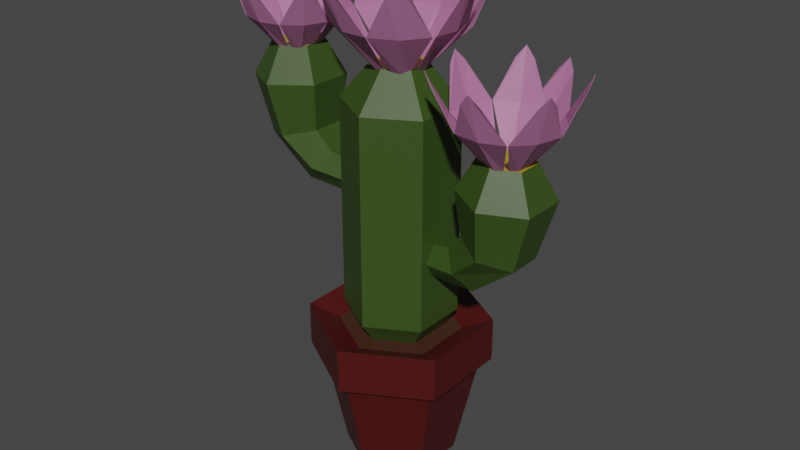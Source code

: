 # Source: FlowerPot5.blend  (saved by Blender 2.93.21; exported with 4.5.12 LTS)
import bpy
from mathutils import Matrix  # noqa: F401  (used for matrix-valued properties, if any)

bpy.ops.wm.read_factory_settings(use_empty=True)
scene = bpy.context.scene
scene.name = 'Scene'

# ---- collections
col_collection = bpy.data.collections.new('Collection'); scene.collection.children.link(col_collection)

# ---- materials (node trees are filled in below, after node groups)
mat_groundflowerpot5_001 = bpy.data.materials.new('GroundFlowerPot5.001')
mat_groundflowerpot5_001.use_transparent_shadow = False
mat_vaseflowerpot5_001 = bpy.data.materials.new('VaseFlowerPot5.001')
mat_vaseflowerpot5_001.use_transparent_shadow = False
mat_cactusflowerpot5_001 = bpy.data.materials.new('CactusFlowerPot5.001')
mat_cactusflowerpot5_001.use_transparent_shadow = False
mat_goldflowerpot5_001 = bpy.data.materials.new('GoldFlowerPot5.001')
mat_goldflowerpot5_001.use_transparent_shadow = False
mat_flowerflowerpot5_001 = bpy.data.materials.new('FlowerFlowerPot5.001')
mat_flowerflowerpot5_001.use_transparent_shadow = False

# ---- material node trees
mat_groundflowerpot5_001.use_nodes = True; mat_groundflowerpot5_001.node_tree.nodes.clear()
_N = mat_groundflowerpot5_001.node_tree.nodes; _L = mat_groundflowerpot5_001.node_tree.links
n0 = _N.new('ShaderNodeBsdfPrincipled'); n0.name = 'Principled BSDF'; n0.location = (10, 300)
n0.distribution = 'GGX'
n0.subsurface_method = 'BURLEY'
n0.inputs[0].default_value = (0.05613, 0.02122, 0.01033, 1.0)
n0.inputs[3].default_value = 1.45
n0.inputs[27].default_value = (0.0, 0.0, 0.0, 1.0)
n0.inputs[28].default_value = 1.0
n1 = _N.new('ShaderNodeOutputMaterial'); n1.name = 'Material Output'; n1.location = (300, 300)
_L.new(n0.outputs[0], n1.inputs[0])
n1.is_active_output = True
mat_vaseflowerpot5_001.use_nodes = True; mat_vaseflowerpot5_001.node_tree.nodes.clear()
_N = mat_vaseflowerpot5_001.node_tree.nodes; _L = mat_vaseflowerpot5_001.node_tree.links
n0 = _N.new('ShaderNodeBsdfPrincipled'); n0.name = 'Principled BSDF'; n0.location = (10, 300)
n0.distribution = 'GGX'
n0.subsurface_method = 'BURLEY'
n0.inputs[0].default_value = (0.07086, 0.004705, 0.004365, 1.0)
n0.inputs[3].default_value = 1.45
n0.inputs[27].default_value = (0.0, 0.0, 0.0, 1.0)
n0.inputs[28].default_value = 1.0
n1 = _N.new('ShaderNodeOutputMaterial'); n1.name = 'Material Output'; n1.location = (300, 300)
_L.new(n0.outputs[0], n1.inputs[0])
n1.is_active_output = True
mat_cactusflowerpot5_001.use_nodes = True; mat_cactusflowerpot5_001.node_tree.nodes.clear()
_N = mat_cactusflowerpot5_001.node_tree.nodes; _L = mat_cactusflowerpot5_001.node_tree.links
n0 = _N.new('ShaderNodeBsdfPrincipled'); n0.name = 'Principled BSDF'; n0.location = (10, 300)
n0.distribution = 'GGX'
n0.subsurface_method = 'BURLEY'
n0.inputs[0].default_value = (0.03805, 0.07624, 0.01087, 1.0)
n0.inputs[3].default_value = 1.45
n0.inputs[27].default_value = (0.0, 0.0, 0.0, 1.0)
n0.inputs[28].default_value = 1.0
n1 = _N.new('ShaderNodeOutputMaterial'); n1.name = 'Material Output'; n1.location = (300, 300)
_L.new(n0.outputs[0], n1.inputs[0])
n1.is_active_output = True
mat_goldflowerpot5_001.use_nodes = True; mat_goldflowerpot5_001.node_tree.nodes.clear()
_N = mat_goldflowerpot5_001.node_tree.nodes; _L = mat_goldflowerpot5_001.node_tree.links
n0 = _N.new('ShaderNodeBsdfPrincipled'); n0.name = 'Principled BSDF'; n0.location = (10, 300)
n0.distribution = 'GGX'
n0.subsurface_method = 'BURLEY'
n0.inputs[0].default_value = (0.4287, 0.2789, 0.0, 1.0)
n0.inputs[3].default_value = 1.45
n0.inputs[27].default_value = (0.0, 0.0, 0.0, 1.0)
n0.inputs[28].default_value = 1.0
n1 = _N.new('ShaderNodeOutputMaterial'); n1.name = 'Material Output'; n1.location = (300, 300)
_L.new(n0.outputs[0], n1.inputs[0])
n1.is_active_output = True
mat_flowerflowerpot5_001.use_nodes = True; mat_flowerflowerpot5_001.node_tree.nodes.clear()
_N = mat_flowerflowerpot5_001.node_tree.nodes; _L = mat_flowerflowerpot5_001.node_tree.links
n0 = _N.new('ShaderNodeBsdfPrincipled'); n0.name = 'Principled BSDF'; n0.location = (10, 300)
n0.distribution = 'GGX'
n0.subsurface_method = 'BURLEY'
n0.inputs[0].default_value = (0.423, 0.1556, 0.3146, 1.0)
n0.inputs[3].default_value = 1.45
n0.inputs[27].default_value = (0.0, 0.0, 0.0, 1.0)
n0.inputs[28].default_value = 1.0
n1 = _N.new('ShaderNodeOutputMaterial'); n1.name = 'Material Output'; n1.location = (300, 300)
_L.new(n0.outputs[0], n1.inputs[0])
n1.is_active_output = True

# ---- world
world_world = bpy.data.worlds.new('World'); scene.world = world_world
world_world.use_nodes = True; world_world.node_tree.nodes.clear()
_N = world_world.node_tree.nodes; _L = world_world.node_tree.links
n0 = _N.new('ShaderNodeOutputWorld'); n0.name = 'World Output'; n0.location = (300, 300)
n1 = _N.new('ShaderNodeBackground'); n1.name = 'Background'; n1.location = (10, 300)
n1.inputs[0].default_value = (0.05088, 0.05088, 0.05088, 1.0)
_L.new(n1.outputs[0], n0.inputs[0])
n0.is_active_output = True
world_world.color = (0.05088, 0.05088, 0.05088)
world_world.use_sun_shadow = False
world_world.sun_shadow_jitter_overblur = 0.0

# ---- meshes
me_cylinder_002 = bpy.data.meshes.new('Cylinder.002')
me_cylinder_002.from_pydata([(0.009643, 0.2207, -1.538), (0.009643, 0.3182, -1.091), (0.2036, 0.1088, -1.538), (0.288, 0.1575, -1.091), (0.2036, -0.1152, -1.538), (0.288, -0.1639, -1.091), (0.009643, -0.2271, -1.538), (0.009643, -0.3246, -1.091), (-0.1843, -0.1152, -1.538), (-0.2687, -0.1639, -1.091), (-0.1843, 0.1088, -1.538), (-0.2687, 0.1575, -1.091), (0.009643, 0.3624, -1.091), (0.3263, 0.1796, -1.091), (0.3263, -0.186, -1.091), (0.009643, -0.3688, -1.091), (-0.307, -0.186, -1.091), (-0.307, 0.1796, -1.091), (0.009643, 0.2407, -0.9606), (0.2208, 0.1187, -0.9606), (0.2208, -0.1251, -0.9606), (0.009643, -0.247, -0.9606), (-0.2015, -0.1251, -0.9606), (-0.2015, 0.1187, -0.9606), (0.3263, 0.1796, -0.9114), (0.009643, 0.3624, -0.9114), (0.3263, -0.186, -0.9114), (0.009643, -0.3688, -0.9114), (-0.307, -0.186, -0.9114), (-0.307, 0.1796, -0.9114), (0.009643, 0.1362, -0.9905), (0.009643, 0.2207, -0.02699), (0.1304, 0.06652, -0.9905), (0.2036, 0.1088, -0.02699), (0.1304, -0.07291, -0.9905), (0.2036, -0.1152, -0.02699), (0.009643, -0.1426, -0.9905), (0.009643, -0.2271, -0.02699), (-0.1111, -0.07291, -0.9905), (-0.1843, -0.1152, -0.02699), (-0.1111, 0.06652, -0.9905), (-0.1843, 0.1088, -0.02699), (0.009643, 0.102, 0.1169), (0.1007, 0.04939, 0.1169), (0.1007, -0.05579, 0.1169), (0.009643, -0.1084, 0.1169), (-0.08144, -0.05579, 0.1169), (-0.08144, 0.04939, 0.1169), (0.009643, 0.2207, -0.8741), (0.2036, 0.1088, -0.8741), (0.2036, -0.1152, -0.8741), (0.009643, -0.2271, -0.8741), (-0.1843, -0.1152, -0.8741), (-0.1843, 0.1088, -0.8741), (0.1528, 0.07003, -0.6065), (0.333, 0.1009, -0.5823), (0.1528, 0.03342, -0.67), (0.3893, 0.04886, -0.6528), (0.1528, -0.03981, -0.67), (0.3893, -0.05525, -0.6528), (0.1528, -0.07643, -0.6065), (0.333, -0.1073, -0.5823), (0.1528, -0.03981, -0.5431), (0.2768, -0.05525, -0.5118), (0.1528, 0.03342, -0.5431), (0.2768, 0.04886, -0.5118), (0.5713, 0.06537, -0.5045), (0.4569, 0.1339, -0.4728), (0.5713, -0.07177, -0.5045), (0.4569, -0.1403, -0.4728), (0.3424, -0.07177, -0.4411), (0.3424, 0.06537, -0.4411), (0.6379, 0.08749, -0.2686), (0.481, 0.1782, -0.2601), (0.6379, -0.09389, -0.2686), (0.481, -0.1846, -0.2601), (0.3242, -0.09389, -0.2517), (0.3242, 0.08749, -0.2517), (0.572, 0.04941, -0.1313), (0.481, 0.102, -0.1264), (0.572, -0.05581, -0.1313), (0.481, -0.1084, -0.1264), (0.39, -0.05581, -0.1214), (0.39, 0.04941, -0.1214), (0.02893, 0.08483, 0.09317), (0.08555, 0.04875, 0.09853), (0.03157, 0.2558, 0.2331), (0.2147, 0.1391, 0.2505), (0.1334, 0.3288, 0.3852), (0.1982, 0.2875, 0.3914), (0.0642, 0.07701, 0.09121), (0.1331, 0.2121, 0.2352), (0.1767, 0.3319, 0.433), (0.02926, 0.08569, 0.09279), (0.08625, 0.04937, 0.09818), (0.03202, 0.257, 0.2326), (0.2157, 0.14, 0.25), (0.1337, 0.3299, 0.3848), (0.1991, 0.2883, 0.391), (0.06472, 0.07777, 0.09083), (0.1338, 0.2132, 0.2347), (0.1773, 0.3328, 0.4326), (-0.02403, 0.08468, 0.1065), (0.04332, 0.08468, 0.1065), (-0.1008, 0.2035, 0.2702), (0.1171, 0.2035, 0.2702), (-0.03161, 0.2777, 0.4304), (0.04552, 0.2777, 0.4304), (0.009643, 0.09752, 0.1034), (0.008143, 0.2219, 0.2658), (0.006954, 0.2978, 0.4781), (-0.02425, 0.08562, 0.1062), (0.04354, 0.08562, 0.1062), (-0.1011, 0.2049, 0.2699), (0.1174, 0.2049, 0.2699), (-0.0319, 0.2788, 0.4302), (0.04581, 0.2788, 0.4302), (0.009643, 0.09849, 0.1031), (0.008143, 0.2233, 0.2655), (0.006954, 0.2989, 0.4779), (-0.08166, 0.01962, 0.1065), (-0.04303, 0.07479, 0.1065), (-0.2282, 0.02376, 0.2702), (-0.1033, 0.2022, 0.2702), (-0.2554, 0.1211, 0.4304), (-0.2112, 0.1842, 0.4304), (-0.07286, 0.05457, 0.1034), (-0.1808, 0.1235, 0.2658), (-0.2498, 0.1642, 0.4781), (-0.08256, 0.01998, 0.1062), (-0.04367, 0.07551, 0.1062), (-0.2295, 0.02427, 0.2699), (-0.1042, 0.2033, 0.2699), (-0.2565, 0.1215, 0.4302), (-0.2119, 0.1851, 0.4302), (-0.07365, 0.05512, 0.1031), (-0.182, 0.1243, 0.2655), (-0.2506, 0.1648, 0.4779), (-0.06142, -0.0649, 0.1065), (-0.08445, -0.00161, 0.1065), (-0.1541, -0.1837, 0.2702), (-0.2286, 0.02097, 0.2702), (-0.2554, -0.1521, 0.4304), (-0.2818, -0.07963, 0.4304), (-0.085, -0.03765, 0.1034), (-0.2086, -0.08767, 0.2658), (-0.2875, -0.1227, 0.4781), (-0.06223, -0.06543, 0.1062), (-0.08541, -0.001725, 0.1062), (-0.1552, -0.1845, 0.2699), (-0.23, 0.02082, 0.2699), (-0.2564, -0.1528, 0.4302), (-0.283, -0.07974, 0.4302), (-0.08591, -0.03798, 0.1031), (-0.2099, -0.08815, 0.2655), (-0.2885, -0.1231, 0.4779), (0.01943, -0.0968, 0.1065), (-0.04563, -0.07937, 0.1065), (0.05841, -0.242, 0.2702), (-0.152, -0.1856, 0.2702), (-0.0317, -0.3088, 0.4304), (-0.1062, -0.2889, 0.4304), (-0.01642, -0.1005, 0.1034), (-0.05156, -0.2316, 0.2658), (-0.07416, -0.3183, 0.4781), (0.0194, -0.09777, 0.1062), (-0.04609, -0.08022, 0.1062), (0.05838, -0.2434, 0.2699), (-0.1527, -0.1869, 0.2699), (-0.03171, -0.31, 0.4302), (-0.1068, -0.2899, 0.4302), (-0.01667, -0.1014, 0.1031), (-0.05192, -0.2329, 0.2655), (-0.07444, -0.3193, 0.4779), (0.09193, -0.04887, 0.1065), (0.04033, -0.09217, 0.1065), (0.228, -0.1014, 0.2702), (0.06116, -0.2414, 0.2702), (0.225, -0.2154, 0.4304), (0.1659, -0.265, 0.4304), (0.07438, -0.08035, 0.1034), (0.1564, -0.1855, 0.2658), (0.2084, -0.2556, 0.4781), (0.0927, -0.04945, 0.1062), (0.04077, -0.09303, 0.1062), (0.2292, -0.1022, 0.2699), (0.06178, -0.2427, 0.2699), (0.226, -0.2161, 0.4302), (0.1664, -0.2661, 0.4302), (0.07501, -0.08109, 0.1031), (0.1573, -0.1866, 0.2655), (0.2091, -0.2565, 0.4779), (0.09261, 0.04123, 0.1065), (0.1011, -0.02559, 0.1065), (0.2051, 0.1259, 0.2702), (0.2324, -0.09021, 0.2702), (0.2931, 0.05948, 0.4304), (0.3028, -0.01703, 0.4304), (0.1096, 0.009433, 0.1034), (0.237, 0.02015, 0.2658), (0.3179, 0.02375, 0.4781), (0.09351, 0.04157, 0.1062), (0.102, -0.02569, 0.1062), (0.2064, 0.1264, 0.2699), (0.2338, -0.09038, 0.2699), (0.2942, 0.05991, 0.4302), (0.3039, -0.01719, 0.4302), (0.1105, 0.009554, 0.1031), (0.2384, 0.02033, 0.2655), (0.3189, 0.02388, 0.4779), (0.4691, 0.0631, -0.1393), (0.5267, 0.05264, -0.1347), (0.4148, 0.202, -0.01723), (0.6012, 0.1682, -0.002094), (0.4729, 0.2946, 0.1154), (0.5389, 0.2827, 0.1208), (0.5001, 0.06842, -0.141), (0.5112, 0.2002, -0.01546), (0.5069, 0.3114, 0.1571), (0.4691, 0.06391, -0.1397), (0.5271, 0.05338, -0.135), (0.4148, 0.2032, -0.01767), (0.6017, 0.1693, -0.002496), (0.4729, 0.2956, 0.1151), (0.5394, 0.2835, 0.1205), (0.5003, 0.06921, -0.1414), (0.5115, 0.2014, -0.0159), (0.5071, 0.3123, 0.1568), (0.4264, 0.04551, -0.1277), (0.4808, 0.06773, -0.1277), (0.3252, 0.1162, 0.01514), (0.5011, 0.188, 0.01514), (0.3565, 0.1989, 0.1549), (0.4188, 0.2244, 0.1549), (0.4493, 0.06699, -0.1304), (0.4071, 0.1669, 0.01128), (0.3811, 0.2279, 0.1965), (0.4259, 0.04619, -0.1279), (0.4806, 0.06856, -0.1279), (0.3245, 0.1171, 0.01486), (0.5009, 0.1892, 0.01486), (0.3559, 0.1997, 0.1547), (0.4187, 0.2254, 0.1547), (0.449, 0.06777, -0.1306), (0.4066, 0.1681, 0.01099), (0.3807, 0.2287, 0.1963), (0.4013, -0.02605, -0.1277), (0.4143, 0.03125, -0.1277), (0.2815, -0.07106, 0.01514), (0.3236, 0.1143, 0.01514), (0.2275, -0.001444, 0.1549), (0.2424, 0.06417, 0.1549), (0.3969, 0.005079, -0.1304), (0.2869, 0.02515, 0.01128), (0.2178, 0.03525, 0.1965), (0.4004, -0.02606, -0.1279), (0.4135, 0.03162, -0.1279), (0.2803, -0.07109, 0.01486), (0.3225, 0.1148, 0.01486), (0.2265, -0.001478, 0.1547), (0.2415, 0.06464, 0.1547), (0.396, 0.005266, -0.1306), (0.2857, 0.02542, 0.01099), (0.2169, 0.03545, 0.1963), (0.4455, -0.08763, -0.1277), (0.406, -0.04412, -0.1277), (0.4099, -0.2142, 0.01514), (0.2822, -0.07344, 0.01514), (0.3176, -0.2221, 0.1549), (0.2724, -0.1722, 0.1549), (0.4175, -0.0734, -0.1304), (0.3341, -0.1546, 0.01128), (0.282, -0.209, 0.1965), (0.445, -0.08833, -0.1279), (0.4053, -0.04453, -0.1279), (0.4092, -0.2152, 0.01486), (0.2811, -0.07402, 0.01486), (0.317, -0.2229, 0.1547), (0.2715, -0.1727, 0.1547), (0.4169, -0.07397, -0.1306), (0.3332, -0.1554, 0.01099), (0.2813, -0.2096, 0.1963), (0.5213, -0.08672, -0.1277), (0.463, -0.09411, -0.1277), (0.6007, -0.1911, 0.01514), (0.4122, -0.215, 0.01514), (0.55, -0.2748, 0.1549), (0.4832, -0.2833, 0.1549), (0.4936, -0.1015, -0.1304), (0.5085, -0.219, 0.01128), (0.5188, -0.2965, 0.1965), (0.5216, -0.08751, -0.1279), (0.463, -0.09495, -0.1279), (0.6012, -0.1923, 0.01486), (0.4121, -0.2162, 0.01486), (0.5504, -0.2758, 0.1547), (0.4831, -0.2843, 0.1547), (0.4937, -0.1024, -0.1306), (0.5086, -0.2202, 0.01099), (0.5189, -0.2974, 0.1963), (0.5641, -0.02409, -0.1277), (0.5367, -0.07608, -0.1277), (0.6913, -0.0216, 0.01514), (0.6028, -0.1897, 0.01514), (0.7265, -0.1147, 0.1549), (0.6952, -0.1742, 0.1549), (0.5603, -0.05531, -0.1304), (0.6612, -0.1131, 0.01128), (0.7264, -0.1526, 0.1965), (0.5649, -0.0243, -0.1279), (0.5373, -0.07663, -0.1279), (0.6925, -0.02189, 0.01486), (0.6037, -0.1906, 0.01486), (0.7275, -0.1149, 0.1547), (0.6959, -0.1749, 0.1547), (0.561, -0.0557, -0.1306), (0.6623, -0.1137, 0.01099), (0.7272, -0.1531, 0.1963), (0.5349, 0.0489, -0.1277), (0.5638, -0.002276, -0.1277), (0.5978, 0.1544, 0.01514), (0.6912, -0.01113, 0.01514), (0.6908, 0.1298, 0.1549), (0.7238, 0.07118, 0.1549), (0.5591, 0.02882, -0.1304), (0.6585, 0.07952, 0.01128), (0.7226, 0.1091, 0.1965), (0.5355, 0.04947, -0.1279), (0.5646, -0.00204, -0.1279), (0.5987, 0.1552, 0.01486), (0.6923, -0.0108, 0.01486), (0.6915, 0.1305, 0.1547), (0.7248, 0.07144, 0.1547), (0.5598, 0.02923, -0.1306), (0.6595, 0.08012, 0.01099), (0.7234, 0.1096, 0.1963), (-0.5475, 0.03144, 0.06805), (-0.5037, 0.06245, 0.07234), (-0.6731, 0.08489, 0.1799), (-0.5316, 0.1852, 0.1937), (-0.6965, 0.1822, 0.3013), (-0.6464, 0.2177, 0.3062), (-0.5311, 0.05517, 0.06649), (-0.6102, 0.1468, 0.1815), (-0.6857, 0.2152, 0.3395), (-0.548, 0.03194, 0.06775), (-0.504, 0.06315, 0.07206), (-0.6739, 0.08561, 0.1794), (-0.532, 0.1862, 0.1933), (-0.6972, 0.1828, 0.301), (-0.6467, 0.2186, 0.306), (-0.5315, 0.05579, 0.06618), (-0.6108, 0.1477, 0.1811), (-0.6862, 0.2159, 0.3392), (-0.5633, -0.00779, 0.07869), (-0.543, 0.04204, 0.07869), (-0.6744, -0.02876, 0.2095), (-0.6087, 0.1324, 0.2095), (-0.7084, 0.04477, 0.3375), (-0.6852, 0.1018, 0.3375), (-0.5627, 0.02099, 0.07622), (-0.6551, 0.05736, 0.206), (-0.7117, 0.07936, 0.3755), (-0.5641, -0.00767, 0.07848), (-0.5437, 0.04248, 0.07848), (-0.6755, -0.0286, 0.2092), (-0.6096, 0.1331, 0.2092), (-0.7093, 0.04489, 0.3373), (-0.6859, 0.1024, 0.3373), (-0.5634, 0.02128, 0.07601), (-0.6562, 0.05778, 0.2057), (-0.7125, 0.07968, 0.3754), (-0.5326, -0.07002, 0.07869), (-0.5617, -0.02482, 0.07869), (-0.5798, -0.1772, 0.2095), (-0.6741, -0.031, 0.2095), (-0.66, -0.168, 0.3375), (-0.6934, -0.1162, 0.3375), (-0.5558, -0.05298, 0.07622), (-0.6393, -0.1121, 0.206), (-0.6902, -0.1508, 0.3755), (-0.5331, -0.07058, 0.07848), (-0.5625, -0.02508, 0.07848), (-0.5805, -0.178, 0.2092), (-0.6752, -0.03136, 0.2092), (-0.6606, -0.1687, 0.3373), (-0.6942, -0.1165, 0.3373), (-0.5564, -0.0534, 0.07601), (-0.6402, -0.1127, 0.2057), (-0.6909, -0.1513, 0.3754), (-0.4639, -0.08052, 0.07869), (-0.5177, -0.07849, 0.07869), (-0.4039, -0.1849, 0.2095), (-0.5778, -0.1783, 0.2095), (-0.4579, -0.2503, 0.3375), (-0.5194, -0.248, 0.3375), (-0.4912, -0.08975, 0.07622), (-0.4914, -0.1963, 0.206), (-0.4893, -0.2652, 0.3755), (-0.4638, -0.08128, 0.07848), (-0.5179, -0.07923, 0.07848), (-0.4037, -0.186, 0.2092), (-0.5781, -0.1794, 0.2092), (-0.4577, -0.2512, 0.3373), (-0.5197, -0.2489, 0.3373), (-0.4912, -0.09052, 0.07601), (-0.4915, -0.1974, 0.2057), (-0.4893, -0.2661, 0.3754), (-0.416, -0.03032, 0.07869), (-0.4485, -0.0732, 0.07869), (-0.2968, -0.04524, 0.2095), (-0.4019, -0.1839, 0.2095), (-0.2745, -0.132, 0.3375), (-0.3117, -0.1811, 0.3375), (-0.424, -0.05795, 0.07622), (-0.3376, -0.1235, 0.206), (-0.2803, -0.1663, 0.3755), (-0.4153, -0.03064, 0.07848), (-0.448, -0.07379, 0.07848), (-0.2958, -0.04568, 0.2092), (-0.4012, -0.1848, 0.2092), (-0.2737, -0.1324, 0.3373), (-0.3112, -0.1819, 0.3373), (-0.4234, -0.05842, 0.07601), (-0.3368, -0.1241, 0.2057), (-0.2796, -0.1668, 0.3754), (-0.4296, 0.03775, 0.07869), (-0.4131, -0.01346, 0.07869), (-0.3497, 0.1226, 0.2095), (-0.2964, -0.04302, 0.2095), (-0.2663, 0.08602, 0.3375), (-0.2474, 0.02737, 0.3375), (-0.4116, 0.01529, 0.07622), (-0.3091, 0.0443, 0.206), (-0.2415, 0.06162, 0.3755), (-0.4289, 0.03815, 0.07848), (-0.4123, -0.0134, 0.07848), (-0.3488, 0.1232, 0.2092), (-0.2953, -0.04294, 0.2092), (-0.2655, 0.08651, 0.3373), (-0.2465, 0.02743, 0.3373), (-0.4108, 0.01553, 0.07601), (-0.308, 0.04464, 0.2057), (-0.2407, 0.06188, 0.3754), (-0.496, 0.06541, 0.07869), (-0.4441, 0.05152, 0.07869), (-0.5248, 0.1741, 0.2095), (-0.3567, 0.1292, 0.2095), (-0.4491, 0.2192, 0.3375), (-0.3896, 0.2033, 0.3375), (-0.4674, 0.06837, 0.07622), (-0.4369, 0.1659, 0.206), (-0.4152, 0.2268, 0.3755), (-0.496, 0.06618, 0.07848), (-0.4437, 0.0522, 0.07848), (-0.5248, 0.1753, 0.2092), (-0.3561, 0.1302, 0.2092), (-0.4491, 0.2201, 0.3373), (-0.3892, 0.2041, 0.3373), (-0.4672, 0.06912, 0.07601), (-0.4366, 0.1669, 0.2057), (-0.415, 0.2276, 0.3754), (-0.1581, -0.07643, -0.3823), (-0.3458, -0.1073, -0.3618), (-0.1581, -0.03981, -0.4457), (-0.4021, -0.05525, -0.4323), (-0.1581, 0.03342, -0.4457), (-0.4021, 0.04886, -0.4323), (-0.1581, 0.07003, -0.3823), (-0.3458, 0.1009, -0.3618), (-0.1581, 0.03342, -0.3189), (-0.2896, 0.04886, -0.2913), (-0.1581, -0.03981, -0.3189), (-0.2896, -0.05525, -0.2913), (-0.5767, -0.07177, -0.2803), (-0.4622, -0.1403, -0.2485), (-0.5767, 0.06537, -0.2803), (-0.4622, 0.1339, -0.2485), (-0.3477, 0.06537, -0.2168), (-0.3477, -0.07177, -0.2168), (-0.6432, -0.09389, -0.04438), (-0.4864, -0.1846, -0.0359), (-0.6432, 0.08749, -0.04438), (-0.4864, 0.1782, -0.0359), (-0.3295, 0.08749, -0.02742), (-0.3295, -0.09389, -0.02742), (-0.5774, -0.05581, 0.09295), (-0.4864, -0.1084, 0.09787), (-0.5774, 0.04941, 0.09295), (-0.4864, 0.102, 0.09787), (-0.3954, 0.04941, 0.1028), (-0.3954, -0.05581, 0.1028)], [], [(0, 1, 3, 2), (2, 3, 5, 4), (4, 5, 7, 6), (6, 7, 9, 8), (9, 7, 15, 16), (8, 9, 11, 10), (10, 11, 1, 0), (0, 2, 4, 6, 8, 10), (17, 16, 28, 29), (5, 3, 13, 14), (11, 9, 16, 17), (3, 1, 12, 13), (7, 5, 14, 15), (1, 11, 17, 12), (19, 18, 23, 22, 21, 20), (15, 14, 26, 27), (13, 12, 25, 24), (12, 17, 29, 25), (16, 15, 27, 28), (14, 13, 24, 26), (18, 19, 24, 25), (19, 20, 26, 24), (20, 21, 27, 26), (21, 22, 28, 27), (22, 23, 29, 28), (23, 18, 25, 29), (48, 31, 33, 49), (49, 33, 35, 50), (50, 35, 37, 51), (51, 37, 39, 52), (31, 41, 47, 42), (52, 39, 41, 53), (53, 41, 31, 48), (30, 32, 34, 36, 38, 40), (43, 42, 47, 46, 45, 44), (39, 37, 45, 46), (35, 33, 43, 44), (41, 39, 46, 47), (33, 31, 42, 43), (37, 35, 44, 45), (40, 53, 48, 30), (38, 52, 53, 40), (36, 51, 52, 38), (34, 50, 51, 36), (32, 49, 50, 34), (30, 48, 49, 32), (54, 55, 57, 56), (56, 57, 59, 58), (58, 59, 61, 60), (60, 61, 63, 62), (63, 61, 69, 70), (62, 63, 65, 64), (64, 65, 55, 54), (54, 56, 58, 60, 62, 64), (71, 70, 76, 77), (59, 57, 66, 68), (65, 63, 70, 71), (57, 55, 67, 66), (61, 59, 68, 69), (55, 65, 71, 67), (73, 77, 83, 79), (69, 68, 74, 75), (66, 67, 73, 72), (67, 71, 77, 73), (70, 69, 75, 76), (68, 66, 72, 74), (78, 79, 83, 82, 81, 80), (76, 75, 81, 82), (74, 72, 78, 80), (77, 76, 82, 83), (75, 74, 80, 81), (72, 73, 79, 78), (90, 85, 87, 91), (91, 87, 89, 92), (86, 91, 92, 88), (84, 90, 91, 86), (99, 100, 96, 94), (100, 101, 98, 96), (95, 97, 101, 100), (93, 95, 100, 99), (84, 86, 95, 93), (85, 90, 99, 94), (87, 85, 94, 96), (88, 92, 101, 97), (86, 88, 97, 95), (89, 87, 96, 98), (90, 84, 93, 99), (92, 89, 98, 101), (108, 103, 105, 109), (109, 105, 107, 110), (104, 109, 110, 106), (102, 108, 109, 104), (117, 118, 114, 112), (118, 119, 116, 114), (113, 115, 119, 118), (111, 113, 118, 117), (102, 104, 113, 111), (103, 108, 117, 112), (105, 103, 112, 114), (106, 110, 119, 115), (104, 106, 115, 113), (107, 105, 114, 116), (108, 102, 111, 117), (110, 107, 116, 119), (126, 121, 123, 127), (127, 123, 125, 128), (122, 127, 128, 124), (120, 126, 127, 122), (135, 136, 132, 130), (136, 137, 134, 132), (131, 133, 137, 136), (129, 131, 136, 135), (120, 122, 131, 129), (121, 126, 135, 130), (123, 121, 130, 132), (124, 128, 137, 133), (122, 124, 133, 131), (125, 123, 132, 134), (126, 120, 129, 135), (128, 125, 134, 137), (144, 139, 141, 145), (145, 141, 143, 146), (140, 145, 146, 142), (138, 144, 145, 140), (153, 154, 150, 148), (154, 155, 152, 150), (149, 151, 155, 154), (147, 149, 154, 153), (138, 140, 149, 147), (139, 144, 153, 148), (141, 139, 148, 150), (142, 146, 155, 151), (140, 142, 151, 149), (143, 141, 150, 152), (144, 138, 147, 153), (146, 143, 152, 155), (162, 157, 159, 163), (163, 159, 161, 164), (158, 163, 164, 160), (156, 162, 163, 158), (171, 172, 168, 166), (172, 173, 170, 168), (167, 169, 173, 172), (165, 167, 172, 171), (156, 158, 167, 165), (157, 162, 171, 166), (159, 157, 166, 168), (160, 164, 173, 169), (158, 160, 169, 167), (161, 159, 168, 170), (162, 156, 165, 171), (164, 161, 170, 173), (180, 175, 177, 181), (181, 177, 179, 182), (176, 181, 182, 178), (174, 180, 181, 176), (189, 190, 186, 184), (190, 191, 188, 186), (185, 187, 191, 190), (183, 185, 190, 189), (174, 176, 185, 183), (175, 180, 189, 184), (177, 175, 184, 186), (178, 182, 191, 187), (176, 178, 187, 185), (179, 177, 186, 188), (180, 174, 183, 189), (182, 179, 188, 191), (198, 193, 195, 199), (199, 195, 197, 200), (194, 199, 200, 196), (192, 198, 199, 194), (207, 208, 204, 202), (208, 209, 206, 204), (203, 205, 209, 208), (201, 203, 208, 207), (192, 194, 203, 201), (193, 198, 207, 202), (195, 193, 202, 204), (196, 200, 209, 205), (194, 196, 205, 203), (197, 195, 204, 206), (198, 192, 201, 207), (200, 197, 206, 209), (216, 211, 213, 217), (217, 213, 215, 218), (212, 217, 218, 214), (210, 216, 217, 212), (225, 226, 222, 220), (226, 227, 224, 222), (221, 223, 227, 226), (219, 221, 226, 225), (210, 212, 221, 219), (211, 216, 225, 220), (213, 211, 220, 222), (214, 218, 227, 223), (212, 214, 223, 221), (215, 213, 222, 224), (216, 210, 219, 225), (218, 215, 224, 227), (234, 229, 231, 235), (235, 231, 233, 236), (230, 235, 236, 232), (228, 234, 235, 230), (243, 244, 240, 238), (244, 245, 242, 240), (239, 241, 245, 244), (237, 239, 244, 243), (228, 230, 239, 237), (229, 234, 243, 238), (231, 229, 238, 240), (232, 236, 245, 241), (230, 232, 241, 239), (233, 231, 240, 242), (234, 228, 237, 243), (236, 233, 242, 245), (252, 247, 249, 253), (253, 249, 251, 254), (248, 253, 254, 250), (246, 252, 253, 248), (261, 262, 258, 256), (262, 263, 260, 258), (257, 259, 263, 262), (255, 257, 262, 261), (246, 248, 257, 255), (247, 252, 261, 256), (249, 247, 256, 258), (250, 254, 263, 259), (248, 250, 259, 257), (251, 249, 258, 260), (252, 246, 255, 261), (254, 251, 260, 263), (270, 265, 267, 271), (271, 267, 269, 272), (266, 271, 272, 268), (264, 270, 271, 266), (279, 280, 276, 274), (280, 281, 278, 276), (275, 277, 281, 280), (273, 275, 280, 279), (264, 266, 275, 273), (265, 270, 279, 274), (267, 265, 274, 276), (268, 272, 281, 277), (266, 268, 277, 275), (269, 267, 276, 278), (270, 264, 273, 279), (272, 269, 278, 281), (288, 283, 285, 289), (289, 285, 287, 290), (284, 289, 290, 286), (282, 288, 289, 284), (297, 298, 294, 292), (298, 299, 296, 294), (293, 295, 299, 298), (291, 293, 298, 297), (282, 284, 293, 291), (283, 288, 297, 292), (285, 283, 292, 294), (286, 290, 299, 295), (284, 286, 295, 293), (287, 285, 294, 296), (288, 282, 291, 297), (290, 287, 296, 299), (306, 301, 303, 307), (307, 303, 305, 308), (302, 307, 308, 304), (300, 306, 307, 302), (315, 316, 312, 310), (316, 317, 314, 312), (311, 313, 317, 316), (309, 311, 316, 315), (300, 302, 311, 309), (301, 306, 315, 310), (303, 301, 310, 312), (304, 308, 317, 313), (302, 304, 313, 311), (305, 303, 312, 314), (306, 300, 309, 315), (308, 305, 314, 317), (324, 319, 321, 325), (325, 321, 323, 326), (320, 325, 326, 322), (318, 324, 325, 320), (333, 334, 330, 328), (334, 335, 332, 330), (329, 331, 335, 334), (327, 329, 334, 333), (318, 320, 329, 327), (319, 324, 333, 328), (321, 319, 328, 330), (322, 326, 335, 331), (320, 322, 331, 329), (323, 321, 330, 332), (324, 318, 327, 333), (326, 323, 332, 335), (342, 337, 339, 343), (343, 339, 341, 344), (338, 343, 344, 340), (336, 342, 343, 338), (351, 352, 348, 346), (352, 353, 350, 348), (347, 349, 353, 352), (345, 347, 352, 351), (336, 338, 347, 345), (337, 342, 351, 346), (339, 337, 346, 348), (340, 344, 353, 349), (338, 340, 349, 347), (341, 339, 348, 350), (342, 336, 345, 351), (344, 341, 350, 353), (360, 355, 357, 361), (361, 357, 359, 362), (356, 361, 362, 358), (354, 360, 361, 356), (369, 370, 366, 364), (370, 371, 368, 366), (365, 367, 371, 370), (363, 365, 370, 369), (354, 356, 365, 363), (355, 360, 369, 364), (357, 355, 364, 366), (358, 362, 371, 367), (356, 358, 367, 365), (359, 357, 366, 368), (360, 354, 363, 369), (362, 359, 368, 371), (378, 373, 375, 379), (379, 375, 377, 380), (374, 379, 380, 376), (372, 378, 379, 374), (387, 388, 384, 382), (388, 389, 386, 384), (383, 385, 389, 388), (381, 383, 388, 387), (372, 374, 383, 381), (373, 378, 387, 382), (375, 373, 382, 384), (376, 380, 389, 385), (374, 376, 385, 383), (377, 375, 384, 386), (378, 372, 381, 387), (380, 377, 386, 389), (396, 391, 393, 397), (397, 393, 395, 398), (392, 397, 398, 394), (390, 396, 397, 392), (405, 406, 402, 400), (406, 407, 404, 402), (401, 403, 407, 406), (399, 401, 406, 405), (390, 392, 401, 399), (391, 396, 405, 400), (393, 391, 400, 402), (394, 398, 407, 403), (392, 394, 403, 401), (395, 393, 402, 404), (396, 390, 399, 405), (398, 395, 404, 407), (414, 409, 411, 415), (415, 411, 413, 416), (410, 415, 416, 412), (408, 414, 415, 410), (423, 424, 420, 418), (424, 425, 422, 420), (419, 421, 425, 424), (417, 419, 424, 423), (408, 410, 419, 417), (409, 414, 423, 418), (411, 409, 418, 420), (412, 416, 425, 421), (410, 412, 421, 419), (413, 411, 420, 422), (414, 408, 417, 423), (416, 413, 422, 425), (432, 427, 429, 433), (433, 429, 431, 434), (428, 433, 434, 430), (426, 432, 433, 428), (441, 442, 438, 436), (442, 443, 440, 438), (437, 439, 443, 442), (435, 437, 442, 441), (426, 428, 437, 435), (427, 432, 441, 436), (429, 427, 436, 438), (430, 434, 443, 439), (428, 430, 439, 437), (431, 429, 438, 440), (432, 426, 435, 441), (434, 431, 440, 443), (450, 445, 447, 451), (451, 447, 449, 452), (446, 451, 452, 448), (444, 450, 451, 446), (459, 460, 456, 454), (460, 461, 458, 456), (455, 457, 461, 460), (453, 455, 460, 459), (444, 446, 455, 453), (445, 450, 459, 454), (447, 445, 454, 456), (448, 452, 461, 457), (446, 448, 457, 455), (449, 447, 456, 458), (450, 444, 453, 459), (452, 449, 458, 461), (462, 463, 465, 464), (464, 465, 467, 466), (466, 467, 469, 468), (468, 469, 471, 470), (471, 469, 477, 478), (470, 471, 473, 472), (472, 473, 463, 462), (462, 464, 466, 468, 470, 472), (479, 478, 484, 485), (467, 465, 474, 476), (473, 471, 478, 479), (465, 463, 475, 474), (469, 467, 476, 477), (463, 473, 479, 475), (481, 485, 491, 487), (477, 476, 482, 483), (474, 475, 481, 480), (475, 479, 485, 481), (478, 477, 483, 484), (476, 474, 480, 482), (486, 487, 491, 490, 489, 488), (484, 483, 489, 490), (482, 480, 486, 488), (485, 484, 490, 491), (483, 482, 488, 489), (480, 481, 487, 486)])
me_cylinder_002.polygons.foreach_set('material_index', [1, 1, 1, 1, 1, 1, 1, 1, 1, 1, 1, 1, 1, 1, 0, 1, 1, 1, 1, 1, 1, 1, 1, 1, 1, 1, 2, 2, 2, 2, 2, 2, 2, 2, 3, 2, 2, 2, 2, 2, 2, 2, 2, 2, 2, 2, 2, 2, 2, 2, 2, 2, 2, 2, 2, 2, 2, 2, 2, 2, 2, 2, 2, 2, 2, 2, 3, 2, 2, 2, 2, 2, 4, 4, 4, 4, 4, 4, 4, 4, 4, 4, 4, 4, 4, 4, 4, 4, 4, 4, 4, 4, 4, 4, 4, 4, 4, 4, 4, 4, 4, 4, 4, 4, 4, 4, 4, 4, 4, 4, 4, 4, 4, 4, 4, 4, 4, 4, 4, 4, 4, 4, 4, 4, 4, 4, 4, 4, 4, 4, 4, 4, 4, 4, 4, 4, 4, 4, 4, 4, 4, 4, 4, 4, 4, 4, 4, 4, 4, 4, 4, 4, 4, 4, 4, 4, 4, 4, 4, 4, 4, 4, 4, 4, 4, 4, 4, 4, 4, 4, 4, 4, 4, 4, 4, 4, 4, 4, 4, 4, 4, 4, 4, 4, 4, 4, 4, 4, 4, 4, 4, 4, 4, 4, 4, 4, 4, 4, 4, 4, 4, 4, 4, 4, 4, 4, 4, 4, 4, 4, 4, 4, 4, 4, 4, 4, 4, 4, 4, 4, 4, 4, 4, 4, 4, 4, 4, 4, 4, 4, 4, 4, 4, 4, 4, 4, 4, 4, 4, 4, 4, 4, 4, 4, 4, 4, 4, 4, 4, 4, 4, 4, 4, 4, 4, 4, 4, 4, 4, 4, 4, 4, 4, 4, 4, 4, 4, 4, 4, 4, 4, 4, 4, 4, 4, 4, 4, 4, 4, 4, 4, 4, 4, 4, 4, 4, 4, 4, 4, 4, 4, 4, 4, 4, 4, 4, 4, 4, 4, 4, 4, 4, 4, 4, 4, 4, 4, 4, 4, 4, 4, 4, 4, 4, 4, 4, 4, 4, 4, 4, 4, 4, 4, 4, 4, 4, 4, 4, 4, 4, 4, 4, 4, 4, 4, 4, 4, 4, 4, 4, 4, 4, 4, 4, 4, 4, 4, 4, 4, 4, 4, 4, 4, 4, 4, 4, 4, 4, 4, 4, 4, 4, 4, 4, 4, 4, 4, 4, 4, 4, 4, 4, 4, 4, 4, 4, 4, 4, 4, 4, 4, 4, 4, 4, 4, 4, 4, 4, 4, 4, 4, 4, 4, 4, 4, 4, 4, 4, 4, 4, 4, 4, 4, 4, 4, 4, 4, 4, 2, 2, 2, 2, 2, 2, 2, 2, 2, 2, 2, 2, 2, 2, 2, 2, 2, 2, 2, 2, 3, 2, 2, 2, 2, 2])
_uv = me_cylinder_002.uv_layers.new(name='UVMap')
_uv.uv.foreach_set('vector', [1.0, 0.5, 1.0, 1.0, 0.8333, 1.0, 0.8333, 0.5, 0.8333, 0.5, 0.8333, 1.0, 0.6667, 1.0, 0.6667, 0.5, 0.6667, 0.5, 0.6667, 1.0, 0.5, 1.0, 0.5, 0.5, 0.5, 0.5, 0.5, 1.0, 0.3333, 1.0, 0.3333, 0.5, 0.3333, 1.0, 0.5, 1.0, 0.5, 1.0, 0.3333, 1.0, 0.3333, 0.5, 0.3333, 1.0, 0.1667, 1.0, 0.1667, 0.5, 0.1667, 0.5, 0.1667, 1.0, -8.941e-08, 1.0, -8.941e-08, 0.5, 0.75, 0.49, 0.9578, 0.37, 0.9578, 0.13, 0.75, 0.01, 0.5422, 0.13, 0.5422, 0.37, 0.1667, 1.0, 0.3333, 1.0, 0.3333, 1.0, 0.1667, 1.0, 0.6667, 1.0, 0.8333, 1.0, 0.8333, 1.0, 0.6667, 1.0, 0.1667, 1.0, 0.3333, 1.0, 0.3333, 1.0, 0.1667, 1.0, 0.8333, 1.0, 1.0, 1.0, 1.0, 1.0, 0.8333, 1.0, 0.5, 1.0, 0.6667, 1.0, 0.6667, 1.0, 0.5, 1.0, -8.941e-08, 1.0, 0.1667, 1.0, 0.1667, 1.0, -8.941e-08, 1.0, 0.411, 0.3429, 0.25, 0.4359, 0.08901, 0.3429, 0.08901, 0.1571, 0.25, 0.0641, 0.411, 0.1571, 0.5, 1.0, 0.6667, 1.0, 0.6667, 1.0, 0.5, 1.0, 0.8333, 1.0, 1.0, 1.0, 1.0, 1.0, 0.8333, 1.0, -8.941e-08, 1.0, 0.1667, 1.0, 0.1667, 1.0, -8.941e-08, 1.0, 0.3333, 1.0, 0.5, 1.0, 0.5, 1.0, 0.3333, 1.0, 0.6667, 1.0, 0.8333, 1.0, 0.8333, 1.0, 0.6667, 1.0, 0.25, 0.4359, 0.411, 0.3429, 0.4578, 0.37, 0.25, 0.49, 0.411, 0.3429, 0.411, 0.1571, 0.4578, 0.13, 0.4578, 0.37, 0.411, 0.1571, 0.25, 0.0641, 0.25, 0.01, 0.4578, 0.13, 0.25, 0.0641, 0.08901, 0.1571, 0.04215, 0.13, 0.25, 0.01, 0.08901, 0.1571, 0.08901, 0.3429, 0.04215, 0.37, 0.04215, 0.13, 0.08901, 0.3429, 0.25, 0.4359, 0.25, 0.49, 0.04215, 0.37, 1.0, 0.5954, 1.0, 1.0, 0.8333, 1.0, 0.8333, 0.5954, 0.8333, 0.5954, 0.8333, 1.0, 0.6667, 1.0, 0.6667, 0.5954, 0.6667, 0.5954, 0.6667, 1.0, 0.5, 1.0, 0.5, 0.5954, 0.5, 0.5954, 0.5, 1.0, 0.3333, 1.0, 0.3333, 0.5954, -8.941e-08, 1.0, 0.1667, 1.0, 0.1667, 1.0, -8.941e-08, 1.0, 0.3333, 0.5954, 0.3333, 1.0, 0.1667, 1.0, 0.1667, 0.5954, 0.1667, 0.5954, 0.1667, 1.0, -8.941e-08, 1.0, -8.941e-08, 0.5954, 0.75, 0.49, 0.9578, 0.37, 0.9578, 0.13, 0.75, 0.01, 0.5422, 0.13, 0.5422, 0.37, 0.4578, 0.37, 0.25, 0.49, 0.04215, 0.37, 0.04215, 0.13, 0.25, 0.01, 0.4578, 0.13, 0.3333, 1.0, 0.5, 1.0, 0.5, 1.0, 0.3333, 1.0, 0.6667, 1.0, 0.8333, 1.0, 0.8333, 1.0, 0.6667, 1.0, 0.1667, 1.0, 0.3333, 1.0, 0.3333, 1.0, 0.1667, 1.0, 0.8333, 1.0, 1.0, 1.0, 1.0, 1.0, 0.8333, 1.0, 0.5, 1.0, 0.6667, 1.0, 0.6667, 1.0, 0.5, 1.0, 0.1667, 0.5, 0.1667, 0.5954, -8.941e-08, 0.5954, -8.941e-08, 0.5, 0.3333, 0.5, 0.3333, 0.5954, 0.1667, 0.5954, 0.1667, 0.5, 0.5, 0.5, 0.5, 0.5954, 0.3333, 0.5954, 0.3333, 0.5, 0.6667, 0.5, 0.6667, 0.5954, 0.5, 0.5954, 0.5, 0.5, 0.8333, 0.5, 0.8333, 0.5954, 0.6667, 0.5954, 0.6667, 0.5, 1.0, 0.5, 1.0, 0.5954, 0.8333, 0.5954, 0.8333, 0.5, 1.0, 0.5, 1.0, 1.0, 0.8333, 1.0, 0.8333, 0.5, 0.8333, 0.5, 0.8333, 1.0, 0.6667, 1.0, 0.6667, 0.5, 0.6667, 0.5, 0.6667, 1.0, 0.5, 1.0, 0.5, 0.5, 0.5, 0.5, 0.5, 1.0, 0.3333, 1.0, 0.3333, 0.5, 0.3333, 1.0, 0.5, 1.0, 0.5, 1.0, 0.3333, 1.0, 0.3333, 0.5, 0.3333, 1.0, 0.1667, 1.0, 0.1667, 0.5, 0.1667, 0.5, 0.1667, 1.0, -8.941e-08, 1.0, -8.941e-08, 0.5, 0.75, 0.49, 0.9578, 0.37, 0.9578, 0.13, 0.75, 0.01, 0.5422, 0.13, 0.5422, 0.37, 0.1667, 1.0, 0.3333, 1.0, 0.3333, 1.0, 0.1667, 1.0, 0.6667, 1.0, 0.8333, 1.0, 0.8333, 1.0, 0.6667, 1.0, 0.1667, 1.0, 0.3333, 1.0, 0.3333, 1.0, 0.1667, 1.0, 0.8333, 1.0, 1.0, 1.0, 1.0, 1.0, 0.8333, 1.0, 0.5, 1.0, 0.6667, 1.0, 0.6667, 1.0, 0.5, 1.0, -8.941e-08, 1.0, 0.1667, 1.0, 0.1667, 1.0, -8.941e-08, 1.0, -8.941e-08, 1.0, 0.1667, 1.0, 0.1667, 1.0, -8.941e-08, 1.0, 0.5, 1.0, 0.6667, 1.0, 0.6667, 1.0, 0.5, 1.0, 0.8333, 1.0, 1.0, 1.0, 1.0, 1.0, 0.8333, 1.0, -8.941e-08, 1.0, 0.1667, 1.0, 0.1667, 1.0, -8.941e-08, 1.0, 0.3333, 1.0, 0.5, 1.0, 0.5, 1.0, 0.3333, 1.0, 0.6667, 1.0, 0.8333, 1.0, 0.8333, 1.0, 0.6667, 1.0, 0.4578, 0.37, 0.25, 0.49, 0.04215, 0.37, 0.04215, 0.13, 0.25, 0.01, 0.4578, 0.13, 0.3333, 1.0, 0.5, 1.0, 0.5, 1.0, 0.3333, 1.0, 0.6667, 1.0, 0.8333, 1.0, 0.8333, 1.0, 0.6667, 1.0, 0.1667, 1.0, 0.3333, 1.0, 0.3333, 1.0, 0.1667, 1.0, 0.5, 1.0, 0.6667, 1.0, 0.6667, 1.0, 0.5, 1.0, 0.8333, 1.0, 1.0, 1.0, 1.0, 1.0, 0.8333, 1.0, 0.5, 0.0, 1.0, 0.0, 1.0, 0.8576, 0.5, 0.8576, 0.5, 0.8576, 1.0, 0.8576, 1.0, 1.0, 0.5, 1.0, 0.0, 0.8576, 0.5, 0.8576, 0.5, 1.0, 0.0, 1.0, 0.0, 0.0, 0.5, 0.0, 0.5, 0.8576, 0.0, 0.8576, 0.5, 0.0, 0.5, 0.8576, 1.0, 0.8576, 1.0, 0.0, 0.5, 0.8576, 0.5, 1.0, 1.0, 1.0, 1.0, 0.8576, 0.0, 0.8576, 0.0, 1.0, 0.5, 1.0, 0.5, 0.8576, 0.0, 0.0, 0.0, 0.8576, 0.5, 0.8576, 0.5, 0.0, 0.0, 0.0, 0.0, 0.8576, 0.0, 0.8576, 0.0, 0.0, 1.0, 0.0, 0.5, 0.0, 0.5, 0.0, 1.0, 0.0, 1.0, 0.8576, 1.0, 0.0, 1.0, 0.0, 1.0, 0.8576, 0.0, 1.0, 0.5, 1.0, 0.5, 1.0, 0.0, 1.0, 0.0, 0.8576, 0.0, 1.0, 0.0, 1.0, 0.0, 0.8576, 1.0, 1.0, 1.0, 0.8576, 1.0, 0.8576, 1.0, 1.0, 0.5, 0.0, 0.0, 0.0, 0.0, 0.0, 0.5, 0.0, 0.5, 1.0, 1.0, 1.0, 1.0, 1.0, 0.5, 1.0, 0.5, 0.0, 1.0, 0.0, 1.0, 0.8576, 0.5, 0.8576, 0.5, 0.8576, 1.0, 0.8576, 1.0, 1.0, 0.5, 1.0, 0.0, 0.8576, 0.5, 0.8576, 0.5, 1.0, 0.0, 1.0, 0.0, 0.0, 0.5, 0.0, 0.5, 0.8576, 0.0, 0.8576, 0.5, 0.0, 0.5, 0.8576, 1.0, 0.8576, 1.0, 0.0, 0.5, 0.8576, 0.5, 1.0, 1.0, 1.0, 1.0, 0.8576, 0.0, 0.8576, 0.0, 1.0, 0.5, 1.0, 0.5, 0.8576, 0.0, 0.0, 0.0, 0.8576, 0.5, 0.8576, 0.5, 0.0, 0.0, 0.0, 0.0, 0.8576, 0.0, 0.8576, 0.0, 0.0, 1.0, 0.0, 0.5, 0.0, 0.5, 0.0, 1.0, 0.0, 1.0, 0.8576, 1.0, 0.0, 1.0, 0.0, 1.0, 0.8576, 0.0, 1.0, 0.5, 1.0, 0.5, 1.0, 0.0, 1.0, 0.0, 0.8576, 0.0, 1.0, 0.0, 1.0, 0.0, 0.8576, 1.0, 1.0, 1.0, 0.8576, 1.0, 0.8576, 1.0, 1.0, 0.5, 0.0, 0.0, 0.0, 0.0, 0.0, 0.5, 0.0, 0.5, 1.0, 1.0, 1.0, 1.0, 1.0, 0.5, 1.0, 0.5, 0.0, 1.0, 0.0, 1.0, 0.8576, 0.5, 0.8576, 0.5, 0.8576, 1.0, 0.8576, 1.0, 1.0, 0.5, 1.0, 0.0, 0.8576, 0.5, 0.8576, 0.5, 1.0, 0.0, 1.0, 0.0, 0.0, 0.5, 0.0, 0.5, 0.8576, 0.0, 0.8576, 0.5, 0.0, 0.5, 0.8576, 1.0, 0.8576, 1.0, 0.0, 0.5, 0.8576, 0.5, 1.0, 1.0, 1.0, 1.0, 0.8576, 0.0, 0.8576, 0.0, 1.0, 0.5, 1.0, 0.5, 0.8576, 0.0, 0.0, 0.0, 0.8576, 0.5, 0.8576, 0.5, 0.0, 0.0, 0.0, 0.0, 0.8576, 0.0, 0.8576, 0.0, 0.0, 1.0, 0.0, 0.5, 0.0, 0.5, 0.0, 1.0, 0.0, 1.0, 0.8576, 1.0, 0.0, 1.0, 0.0, 1.0, 0.8576, 0.0, 1.0, 0.5, 1.0, 0.5, 1.0, 0.0, 1.0, 0.0, 0.8576, 0.0, 1.0, 0.0, 1.0, 0.0, 0.8576, 1.0, 1.0, 1.0, 0.8576, 1.0, 0.8576, 1.0, 1.0, 0.5, 0.0, 0.0, 0.0, 0.0, 0.0, 0.5, 0.0, 0.5, 1.0, 1.0, 1.0, 1.0, 1.0, 0.5, 1.0, 0.5, 0.0, 1.0, 0.0, 1.0, 0.8576, 0.5, 0.8576, 0.5, 0.8576, 1.0, 0.8576, 1.0, 1.0, 0.5, 1.0, 0.0, 0.8576, 0.5, 0.8576, 0.5, 1.0, 0.0, 1.0, 0.0, 0.0, 0.5, 0.0, 0.5, 0.8576, 0.0, 0.8576, 0.5, 0.0, 0.5, 0.8576, 1.0, 0.8576, 1.0, 0.0, 0.5, 0.8576, 0.5, 1.0, 1.0, 1.0, 1.0, 0.8576, 0.0, 0.8576, 0.0, 1.0, 0.5, 1.0, 0.5, 0.8576, 0.0, 0.0, 0.0, 0.8576, 0.5, 0.8576, 0.5, 0.0, 0.0, 0.0, 0.0, 0.8576, 0.0, 0.8576, 0.0, 0.0, 1.0, 0.0, 0.5, 0.0, 0.5, 0.0, 1.0, 0.0, 1.0, 0.8576, 1.0, 0.0, 1.0, 0.0, 1.0, 0.8576, 0.0, 1.0, 0.5, 1.0, 0.5, 1.0, 0.0, 1.0, 0.0, 0.8576, 0.0, 1.0, 0.0, 1.0, 0.0, 0.8576, 1.0, 1.0, 1.0, 0.8576, 1.0, 0.8576, 1.0, 1.0, 0.5, 0.0, 0.0, 0.0, 0.0, 0.0, 0.5, 0.0, 0.5, 1.0, 1.0, 1.0, 1.0, 1.0, 0.5, 1.0, 0.5, 0.0, 1.0, 0.0, 1.0, 0.8576, 0.5, 0.8576, 0.5, 0.8576, 1.0, 0.8576, 1.0, 1.0, 0.5, 1.0, 0.0, 0.8576, 0.5, 0.8576, 0.5, 1.0, 0.0, 1.0, 0.0, 0.0, 0.5, 0.0, 0.5, 0.8576, 0.0, 0.8576, 0.5, 0.0, 0.5, 0.8576, 1.0, 0.8576, 1.0, 0.0, 0.5, 0.8576, 0.5, 1.0, 1.0, 1.0, 1.0, 0.8576, 0.0, 0.8576, 0.0, 1.0, 0.5, 1.0, 0.5, 0.8576, 0.0, 0.0, 0.0, 0.8576, 0.5, 0.8576, 0.5, 0.0, 0.0, 0.0, 0.0, 0.8576, 0.0, 0.8576, 0.0, 0.0, 1.0, 0.0, 0.5, 0.0, 0.5, 0.0, 1.0, 0.0, 1.0, 0.8576, 1.0, 0.0, 1.0, 0.0, 1.0, 0.8576, 0.0, 1.0, 0.5, 1.0, 0.5, 1.0, 0.0, 1.0, 0.0, 0.8576, 0.0, 1.0, 0.0, 1.0, 0.0, 0.8576, 1.0, 1.0, 1.0, 0.8576, 1.0, 0.8576, 1.0, 1.0, 0.5, 0.0, 0.0, 0.0, 0.0, 0.0, 0.5, 0.0, 0.5, 1.0, 1.0, 1.0, 1.0, 1.0, 0.5, 1.0, 0.5, 0.0, 1.0, 0.0, 1.0, 0.8576, 0.5, 0.8576, 0.5, 0.8576, 1.0, 0.8576, 1.0, 1.0, 0.5, 1.0, 0.0, 0.8576, 0.5, 0.8576, 0.5, 1.0, 0.0, 1.0, 0.0, 0.0, 0.5, 0.0, 0.5, 0.8576, 0.0, 0.8576, 0.5, 0.0, 0.5, 0.8576, 1.0, 0.8576, 1.0, 0.0, 0.5, 0.8576, 0.5, 1.0, 1.0, 1.0, 1.0, 0.8576, 0.0, 0.8576, 0.0, 1.0, 0.5, 1.0, 0.5, 0.8576, 0.0, 0.0, 0.0, 0.8576, 0.5, 0.8576, 0.5, 0.0, 0.0, 0.0, 0.0, 0.8576, 0.0, 0.8576, 0.0, 0.0, 1.0, 0.0, 0.5, 0.0, 0.5, 0.0, 1.0, 0.0, 1.0, 0.8576, 1.0, 0.0, 1.0, 0.0, 1.0, 0.8576, 0.0, 1.0, 0.5, 1.0, 0.5, 1.0, 0.0, 1.0, 0.0, 0.8576, 0.0, 1.0, 0.0, 1.0, 0.0, 0.8576, 1.0, 1.0, 1.0, 0.8576, 1.0, 0.8576, 1.0, 1.0, 0.5, 0.0, 0.0, 0.0, 0.0, 0.0, 0.5, 0.0, 0.5, 1.0, 1.0, 1.0, 1.0, 1.0, 0.5, 1.0, 0.5, 0.0, 1.0, 0.0, 1.0, 0.8576, 0.5, 0.8576, 0.5, 0.8576, 1.0, 0.8576, 1.0, 1.0, 0.5, 1.0, 0.0, 0.8576, 0.5, 0.8576, 0.5, 1.0, 0.0, 1.0, 0.0, 0.0, 0.5, 0.0, 0.5, 0.8576, 0.0, 0.8576, 0.5, 0.0, 0.5, 0.8576, 1.0, 0.8576, 1.0, 0.0, 0.5, 0.8576, 0.5, 1.0, 1.0, 1.0, 1.0, 0.8576, 0.0, 0.8576, 0.0, 1.0, 0.5, 1.0, 0.5, 0.8576, 0.0, 0.0, 0.0, 0.8576, 0.5, 0.8576, 0.5, 0.0, 0.0, 0.0, 0.0, 0.8576, 0.0, 0.8576, 0.0, 0.0, 1.0, 0.0, 0.5, 0.0, 0.5, 0.0, 1.0, 0.0, 1.0, 0.8576, 1.0, 0.0, 1.0, 0.0, 1.0, 0.8576, 0.0, 1.0, 0.5, 1.0, 0.5, 1.0, 0.0, 1.0, 0.0, 0.8576, 0.0, 1.0, 0.0, 1.0, 0.0, 0.8576, 1.0, 1.0, 1.0, 0.8576, 1.0, 0.8576, 1.0, 1.0, 0.5, 0.0, 0.0, 0.0, 0.0, 0.0, 0.5, 0.0, 0.5, 1.0, 1.0, 1.0, 1.0, 1.0, 0.5, 1.0, 0.5, 0.0, 1.0, 0.0, 1.0, 0.8576, 0.5, 0.8576, 0.5, 0.8576, 1.0, 0.8576, 1.0, 1.0, 0.5, 1.0, 0.0, 0.8576, 0.5, 0.8576, 0.5, 1.0, 0.0, 1.0, 0.0, 0.0, 0.5, 0.0, 0.5, 0.8576, 0.0, 0.8576, 0.5, 0.0, 0.5, 0.8576, 1.0, 0.8576, 1.0, 0.0, 0.5, 0.8576, 0.5, 1.0, 1.0, 1.0, 1.0, 0.8576, 0.0, 0.8576, 0.0, 1.0, 0.5, 1.0, 0.5, 0.8576, 0.0, 0.0, 0.0, 0.8576, 0.5, 0.8576, 0.5, 0.0, 0.0, 0.0, 0.0, 0.8576, 0.0, 0.8576, 0.0, 0.0, 1.0, 0.0, 0.5, 0.0, 0.5, 0.0, 1.0, 0.0, 1.0, 0.8576, 1.0, 0.0, 1.0, 0.0, 1.0, 0.8576, 0.0, 1.0, 0.5, 1.0, 0.5, 1.0, 0.0, 1.0, 0.0, 0.8576, 0.0, 1.0, 0.0, 1.0, 0.0, 0.8576, 1.0, 1.0, 1.0, 0.8576, 1.0, 0.8576, 1.0, 1.0, 0.5, 0.0, 0.0, 0.0, 0.0, 0.0, 0.5, 0.0, 0.5, 1.0, 1.0, 1.0, 1.0, 1.0, 0.5, 1.0, 0.5, 0.0, 1.0, 0.0, 1.0, 0.8576, 0.5, 0.8576, 0.5, 0.8576, 1.0, 0.8576, 1.0, 1.0, 0.5, 1.0, 0.0, 0.8576, 0.5, 0.8576, 0.5, 1.0, 0.0, 1.0, 0.0, 0.0, 0.5, 0.0, 0.5, 0.8576, 0.0, 0.8576, 0.5, 0.0, 0.5, 0.8576, 1.0, 0.8576, 1.0, 0.0, 0.5, 0.8576, 0.5, 1.0, 1.0, 1.0, 1.0, 0.8576, 0.0, 0.8576, 0.0, 1.0, 0.5, 1.0, 0.5, 0.8576, 0.0, 0.0, 0.0, 0.8576, 0.5, 0.8576, 0.5, 0.0, 0.0, 0.0, 0.0, 0.8576, 0.0, 0.8576, 0.0, 0.0, 1.0, 0.0, 0.5, 0.0, 0.5, 0.0, 1.0, 0.0, 1.0, 0.8576, 1.0, 0.0, 1.0, 0.0, 1.0, 0.8576, 0.0, 1.0, 0.5, 1.0, 0.5, 1.0, 0.0, 1.0, 0.0, 0.8576, 0.0, 1.0, 0.0, 1.0, 0.0, 0.8576, 1.0, 1.0, 1.0, 0.8576, 1.0, 0.8576, 1.0, 1.0, 0.5, 0.0, 0.0, 0.0, 0.0, 0.0, 0.5, 0.0, 0.5, 1.0, 1.0, 1.0, 1.0, 1.0, 0.5, 1.0, 0.5, 0.0, 1.0, 0.0, 1.0, 0.8576, 0.5, 0.8576, 0.5, 0.8576, 1.0, 0.8576, 1.0, 1.0, 0.5, 1.0, 0.0, 0.8576, 0.5, 0.8576, 0.5, 1.0, 0.0, 1.0, 0.0, 0.0, 0.5, 0.0, 0.5, 0.8576, 0.0, 0.8576, 0.5, 0.0, 0.5, 0.8576, 1.0, 0.8576, 1.0, 0.0, 0.5, 0.8576, 0.5, 1.0, 1.0, 1.0, 1.0, 0.8576, 0.0, 0.8576, 0.0, 1.0, 0.5, 1.0, 0.5, 0.8576, 0.0, 0.0, 0.0, 0.8576, 0.5, 0.8576, 0.5, 0.0, 0.0, 0.0, 0.0, 0.8576, 0.0, 0.8576, 0.0, 0.0, 1.0, 0.0, 0.5, 0.0, 0.5, 0.0, 1.0, 0.0, 1.0, 0.8576, 1.0, 0.0, 1.0, 0.0, 1.0, 0.8576, 0.0, 1.0, 0.5, 1.0, 0.5, 1.0, 0.0, 1.0, 0.0, 0.8576, 0.0, 1.0, 0.0, 1.0, 0.0, 0.8576, 1.0, 1.0, 1.0, 0.8576, 1.0, 0.8576, 1.0, 1.0, 0.5, 0.0, 0.0, 0.0, 0.0, 0.0, 0.5, 0.0, 0.5, 1.0, 1.0, 1.0, 1.0, 1.0, 0.5, 1.0, 0.5, 0.0, 1.0, 0.0, 1.0, 0.8576, 0.5, 0.8576, 0.5, 0.8576, 1.0, 0.8576, 1.0, 1.0, 0.5, 1.0, 0.0, 0.8576, 0.5, 0.8576, 0.5, 1.0, 0.0, 1.0, 0.0, 0.0, 0.5, 0.0, 0.5, 0.8576, 0.0, 0.8576, 0.5, 0.0, 0.5, 0.8576, 1.0, 0.8576, 1.0, 0.0, 0.5, 0.8576, 0.5, 1.0, 1.0, 1.0, 1.0, 0.8576, 0.0, 0.8576, 0.0, 1.0, 0.5, 1.0, 0.5, 0.8576, 0.0, 0.0, 0.0, 0.8576, 0.5, 0.8576, 0.5, 0.0, 0.0, 0.0, 0.0, 0.8576, 0.0, 0.8576, 0.0, 0.0, 1.0, 0.0, 0.5, 0.0, 0.5, 0.0, 1.0, 0.0, 1.0, 0.8576, 1.0, 0.0, 1.0, 0.0, 1.0, 0.8576, 0.0, 1.0, 0.5, 1.0, 0.5, 1.0, 0.0, 1.0, 0.0, 0.8576, 0.0, 1.0, 0.0, 1.0, 0.0, 0.8576, 1.0, 1.0, 1.0, 0.8576, 1.0, 0.8576, 1.0, 1.0, 0.5, 0.0, 0.0, 0.0, 0.0, 0.0, 0.5, 0.0, 0.5, 1.0, 1.0, 1.0, 1.0, 1.0, 0.5, 1.0, 0.5, 0.0, 1.0, 0.0, 1.0, 0.8576, 0.5, 0.8576, 0.5, 0.8576, 1.0, 0.8576, 1.0, 1.0, 0.5, 1.0, 0.0, 0.8576, 0.5, 0.8576, 0.5, 1.0, 0.0, 1.0, 0.0, 0.0, 0.5, 0.0, 0.5, 0.8576, 0.0, 0.8576, 0.5, 0.0, 0.5, 0.8576, 1.0, 0.8576, 1.0, 0.0, 0.5, 0.8576, 0.5, 1.0, 1.0, 1.0, 1.0, 0.8576, 0.0, 0.8576, 0.0, 1.0, 0.5, 1.0, 0.5, 0.8576, 0.0, 0.0, 0.0, 0.8576, 0.5, 0.8576, 0.5, 0.0, 0.0, 0.0, 0.0, 0.8576, 0.0, 0.8576, 0.0, 0.0, 1.0, 0.0, 0.5, 0.0, 0.5, 0.0, 1.0, 0.0, 1.0, 0.8576, 1.0, 0.0, 1.0, 0.0, 1.0, 0.8576, 0.0, 1.0, 0.5, 1.0, 0.5, 1.0, 0.0, 1.0, 0.0, 0.8576, 0.0, 1.0, 0.0, 1.0, 0.0, 0.8576, 1.0, 1.0, 1.0, 0.8576, 1.0, 0.8576, 1.0, 1.0, 0.5, 0.0, 0.0, 0.0, 0.0, 0.0, 0.5, 0.0, 0.5, 1.0, 1.0, 1.0, 1.0, 1.0, 0.5, 1.0, 0.5, 0.0, 1.0, 0.0, 1.0, 0.8576, 0.5, 0.8576, 0.5, 0.8576, 1.0, 0.8576, 1.0, 1.0, 0.5, 1.0, 0.0, 0.8576, 0.5, 0.8576, 0.5, 1.0, 0.0, 1.0, 0.0, 0.0, 0.5, 0.0, 0.5, 0.8576, 0.0, 0.8576, 0.5, 0.0, 0.5, 0.8576, 1.0, 0.8576, 1.0, 0.0, 0.5, 0.8576, 0.5, 1.0, 1.0, 1.0, 1.0, 0.8576, 0.0, 0.8576, 0.0, 1.0, 0.5, 1.0, 0.5, 0.8576, 0.0, 0.0, 0.0, 0.8576, 0.5, 0.8576, 0.5, 0.0, 0.0, 0.0, 0.0, 0.8576, 0.0, 0.8576, 0.0, 0.0, 1.0, 0.0, 0.5, 0.0, 0.5, 0.0, 1.0, 0.0, 1.0, 0.8576, 1.0, 0.0, 1.0, 0.0, 1.0, 0.8576, 0.0, 1.0, 0.5, 1.0, 0.5, 1.0, 0.0, 1.0, 0.0, 0.8576, 0.0, 1.0, 0.0, 1.0, 0.0, 0.8576, 1.0, 1.0, 1.0, 0.8576, 1.0, 0.8576, 1.0, 1.0, 0.5, 0.0, 0.0, 0.0, 0.0, 0.0, 0.5, 0.0, 0.5, 1.0, 1.0, 1.0, 1.0, 1.0, 0.5, 1.0, 0.5, 0.0, 1.0, 0.0, 1.0, 0.8576, 0.5, 0.8576, 0.5, 0.8576, 1.0, 0.8576, 1.0, 1.0, 0.5, 1.0, 0.0, 0.8576, 0.5, 0.8576, 0.5, 1.0, 0.0, 1.0, 0.0, 0.0, 0.5, 0.0, 0.5, 0.8576, 0.0, 0.8576, 0.5, 0.0, 0.5, 0.8576, 1.0, 0.8576, 1.0, 0.0, 0.5, 0.8576, 0.5, 1.0, 1.0, 1.0, 1.0, 0.8576, 0.0, 0.8576, 0.0, 1.0, 0.5, 1.0, 0.5, 0.8576, 0.0, 0.0, 0.0, 0.8576, 0.5, 0.8576, 0.5, 0.0, 0.0, 0.0, 0.0, 0.8576, 0.0, 0.8576, 0.0, 0.0, 1.0, 0.0, 0.5, 0.0, 0.5, 0.0, 1.0, 0.0, 1.0, 0.8576, 1.0, 0.0, 1.0, 0.0, 1.0, 0.8576, 0.0, 1.0, 0.5, 1.0, 0.5, 1.0, 0.0, 1.0, 0.0, 0.8576, 0.0, 1.0, 0.0, 1.0, 0.0, 0.8576, 1.0, 1.0, 1.0, 0.8576, 1.0, 0.8576, 1.0, 1.0, 0.5, 0.0, 0.0, 0.0, 0.0, 0.0, 0.5, 0.0, 0.5, 1.0, 1.0, 1.0, 1.0, 1.0, 0.5, 1.0, 0.5, 0.0, 1.0, 0.0, 1.0, 0.8576, 0.5, 0.8576, 0.5, 0.8576, 1.0, 0.8576, 1.0, 1.0, 0.5, 1.0, 0.0, 0.8576, 0.5, 0.8576, 0.5, 1.0, 0.0, 1.0, 0.0, 0.0, 0.5, 0.0, 0.5, 0.8576, 0.0, 0.8576, 0.5, 0.0, 0.5, 0.8576, 1.0, 0.8576, 1.0, 0.0, 0.5, 0.8576, 0.5, 1.0, 1.0, 1.0, 1.0, 0.8576, 0.0, 0.8576, 0.0, 1.0, 0.5, 1.0, 0.5, 0.8576, 0.0, 0.0, 0.0, 0.8576, 0.5, 0.8576, 0.5, 0.0, 0.0, 0.0, 0.0, 0.8576, 0.0, 0.8576, 0.0, 0.0, 1.0, 0.0, 0.5, 0.0, 0.5, 0.0, 1.0, 0.0, 1.0, 0.8576, 1.0, 0.0, 1.0, 0.0, 1.0, 0.8576, 0.0, 1.0, 0.5, 1.0, 0.5, 1.0, 0.0, 1.0, 0.0, 0.8576, 0.0, 1.0, 0.0, 1.0, 0.0, 0.8576, 1.0, 1.0, 1.0, 0.8576, 1.0, 0.8576, 1.0, 1.0, 0.5, 0.0, 0.0, 0.0, 0.0, 0.0, 0.5, 0.0, 0.5, 1.0, 1.0, 1.0, 1.0, 1.0, 0.5, 1.0, 0.5, 0.0, 1.0, 0.0, 1.0, 0.8576, 0.5, 0.8576, 0.5, 0.8576, 1.0, 0.8576, 1.0, 1.0, 0.5, 1.0, 0.0, 0.8576, 0.5, 0.8576, 0.5, 1.0, 0.0, 1.0, 0.0, 0.0, 0.5, 0.0, 0.5, 0.8576, 0.0, 0.8576, 0.5, 0.0, 0.5, 0.8576, 1.0, 0.8576, 1.0, 0.0, 0.5, 0.8576, 0.5, 1.0, 1.0, 1.0, 1.0, 0.8576, 0.0, 0.8576, 0.0, 1.0, 0.5, 1.0, 0.5, 0.8576, 0.0, 0.0, 0.0, 0.8576, 0.5, 0.8576, 0.5, 0.0, 0.0, 0.0, 0.0, 0.8576, 0.0, 0.8576, 0.0, 0.0, 1.0, 0.0, 0.5, 0.0, 0.5, 0.0, 1.0, 0.0, 1.0, 0.8576, 1.0, 0.0, 1.0, 0.0, 1.0, 0.8576, 0.0, 1.0, 0.5, 1.0, 0.5, 1.0, 0.0, 1.0, 0.0, 0.8576, 0.0, 1.0, 0.0, 1.0, 0.0, 0.8576, 1.0, 1.0, 1.0, 0.8576, 1.0, 0.8576, 1.0, 1.0, 0.5, 0.0, 0.0, 0.0, 0.0, 0.0, 0.5, 0.0, 0.5, 1.0, 1.0, 1.0, 1.0, 1.0, 0.5, 1.0, 0.5, 0.0, 1.0, 0.0, 1.0, 0.8576, 0.5, 0.8576, 0.5, 0.8576, 1.0, 0.8576, 1.0, 1.0, 0.5, 1.0, 0.0, 0.8576, 0.5, 0.8576, 0.5, 1.0, 0.0, 1.0, 0.0, 0.0, 0.5, 0.0, 0.5, 0.8576, 0.0, 0.8576, 0.5, 0.0, 0.5, 0.8576, 1.0, 0.8576, 1.0, 0.0, 0.5, 0.8576, 0.5, 1.0, 1.0, 1.0, 1.0, 0.8576, 0.0, 0.8576, 0.0, 1.0, 0.5, 1.0, 0.5, 0.8576, 0.0, 0.0, 0.0, 0.8576, 0.5, 0.8576, 0.5, 0.0, 0.0, 0.0, 0.0, 0.8576, 0.0, 0.8576, 0.0, 0.0, 1.0, 0.0, 0.5, 0.0, 0.5, 0.0, 1.0, 0.0, 1.0, 0.8576, 1.0, 0.0, 1.0, 0.0, 1.0, 0.8576, 0.0, 1.0, 0.5, 1.0, 0.5, 1.0, 0.0, 1.0, 0.0, 0.8576, 0.0, 1.0, 0.0, 1.0, 0.0, 0.8576, 1.0, 1.0, 1.0, 0.8576, 1.0, 0.8576, 1.0, 1.0, 0.5, 0.0, 0.0, 0.0, 0.0, 0.0, 0.5, 0.0, 0.5, 1.0, 1.0, 1.0, 1.0, 1.0, 0.5, 1.0, 0.5, 0.0, 1.0, 0.0, 1.0, 0.8576, 0.5, 0.8576, 0.5, 0.8576, 1.0, 0.8576, 1.0, 1.0, 0.5, 1.0, 0.0, 0.8576, 0.5, 0.8576, 0.5, 1.0, 0.0, 1.0, 0.0, 0.0, 0.5, 0.0, 0.5, 0.8576, 0.0, 0.8576, 0.5, 0.0, 0.5, 0.8576, 1.0, 0.8576, 1.0, 0.0, 0.5, 0.8576, 0.5, 1.0, 1.0, 1.0, 1.0, 0.8576, 0.0, 0.8576, 0.0, 1.0, 0.5, 1.0, 0.5, 0.8576, 0.0, 0.0, 0.0, 0.8576, 0.5, 0.8576, 0.5, 0.0, 0.0, 0.0, 0.0, 0.8576, 0.0, 0.8576, 0.0, 0.0, 1.0, 0.0, 0.5, 0.0, 0.5, 0.0, 1.0, 0.0, 1.0, 0.8576, 1.0, 0.0, 1.0, 0.0, 1.0, 0.8576, 0.0, 1.0, 0.5, 1.0, 0.5, 1.0, 0.0, 1.0, 0.0, 0.8576, 0.0, 1.0, 0.0, 1.0, 0.0, 0.8576, 1.0, 1.0, 1.0, 0.8576, 1.0, 0.8576, 1.0, 1.0, 0.5, 0.0, 0.0, 0.0, 0.0, 0.0, 0.5, 0.0, 0.5, 1.0, 1.0, 1.0, 1.0, 1.0, 0.5, 1.0, 0.5, 0.0, 1.0, 0.0, 1.0, 0.8576, 0.5, 0.8576, 0.5, 0.8576, 1.0, 0.8576, 1.0, 1.0, 0.5, 1.0, 0.0, 0.8576, 0.5, 0.8576, 0.5, 1.0, 0.0, 1.0, 0.0, 0.0, 0.5, 0.0, 0.5, 0.8576, 0.0, 0.8576, 0.5, 0.0, 0.5, 0.8576, 1.0, 0.8576, 1.0, 0.0, 0.5, 0.8576, 0.5, 1.0, 1.0, 1.0, 1.0, 0.8576, 0.0, 0.8576, 0.0, 1.0, 0.5, 1.0, 0.5, 0.8576, 0.0, 0.0, 0.0, 0.8576, 0.5, 0.8576, 0.5, 0.0, 0.0, 0.0, 0.0, 0.8576, 0.0, 0.8576, 0.0, 0.0, 1.0, 0.0, 0.5, 0.0, 0.5, 0.0, 1.0, 0.0, 1.0, 0.8576, 1.0, 0.0, 1.0, 0.0, 1.0, 0.8576, 0.0, 1.0, 0.5, 1.0, 0.5, 1.0, 0.0, 1.0, 0.0, 0.8576, 0.0, 1.0, 0.0, 1.0, 0.0, 0.8576, 1.0, 1.0, 1.0, 0.8576, 1.0, 0.8576, 1.0, 1.0, 0.5, 0.0, 0.0, 0.0, 0.0, 0.0, 0.5, 0.0, 0.5, 1.0, 1.0, 1.0, 1.0, 1.0, 0.5, 1.0, 0.5, 0.0, 1.0, 0.0, 1.0, 0.8576, 0.5, 0.8576, 0.5, 0.8576, 1.0, 0.8576, 1.0, 1.0, 0.5, 1.0, 0.0, 0.8576, 0.5, 0.8576, 0.5, 1.0, 0.0, 1.0, 0.0, 0.0, 0.5, 0.0, 0.5, 0.8576, 0.0, 0.8576, 0.5, 0.0, 0.5, 0.8576, 1.0, 0.8576, 1.0, 0.0, 0.5, 0.8576, 0.5, 1.0, 1.0, 1.0, 1.0, 0.8576, 0.0, 0.8576, 0.0, 1.0, 0.5, 1.0, 0.5, 0.8576, 0.0, 0.0, 0.0, 0.8576, 0.5, 0.8576, 0.5, 0.0, 0.0, 0.0, 0.0, 0.8576, 0.0, 0.8576, 0.0, 0.0, 1.0, 0.0, 0.5, 0.0, 0.5, 0.0, 1.0, 0.0, 1.0, 0.8576, 1.0, 0.0, 1.0, 0.0, 1.0, 0.8576, 0.0, 1.0, 0.5, 1.0, 0.5, 1.0, 0.0, 1.0, 0.0, 0.8576, 0.0, 1.0, 0.0, 1.0, 0.0, 0.8576, 1.0, 1.0, 1.0, 0.8576, 1.0, 0.8576, 1.0, 1.0, 0.5, 0.0, 0.0, 0.0, 0.0, 0.0, 0.5, 0.0, 0.5, 1.0, 1.0, 1.0, 1.0, 1.0, 0.5, 1.0, 0.5, 0.0, 1.0, 0.0, 1.0, 0.8576, 0.5, 0.8576, 0.5, 0.8576, 1.0, 0.8576, 1.0, 1.0, 0.5, 1.0, 0.0, 0.8576, 0.5, 0.8576, 0.5, 1.0, 0.0, 1.0, 0.0, 0.0, 0.5, 0.0, 0.5, 0.8576, 0.0, 0.8576, 0.5, 0.0, 0.5, 0.8576, 1.0, 0.8576, 1.0, 0.0, 0.5, 0.8576, 0.5, 1.0, 1.0, 1.0, 1.0, 0.8576, 0.0, 0.8576, 0.0, 1.0, 0.5, 1.0, 0.5, 0.8576, 0.0, 0.0, 0.0, 0.8576, 0.5, 0.8576, 0.5, 0.0, 0.0, 0.0, 0.0, 0.8576, 0.0, 0.8576, 0.0, 0.0, 1.0, 0.0, 0.5, 0.0, 0.5, 0.0, 1.0, 0.0, 1.0, 0.8576, 1.0, 0.0, 1.0, 0.0, 1.0, 0.8576, 0.0, 1.0, 0.5, 1.0, 0.5, 1.0, 0.0, 1.0, 0.0, 0.8576, 0.0, 1.0, 0.0, 1.0, 0.0, 0.8576, 1.0, 1.0, 1.0, 0.8576, 1.0, 0.8576, 1.0, 1.0, 0.5, 0.0, 0.0, 0.0, 0.0, 0.0, 0.5, 0.0, 0.5, 1.0, 1.0, 1.0, 1.0, 1.0, 0.5, 1.0, 1.0, 0.5, 1.0, 1.0, 0.8333, 1.0, 0.8333, 0.5, 0.8333, 0.5, 0.8333, 1.0, 0.6667, 1.0, 0.6667, 0.5, 0.6667, 0.5, 0.6667, 1.0, 0.5, 1.0, 0.5, 0.5, 0.5, 0.5, 0.5, 1.0, 0.3333, 1.0, 0.3333, 0.5, 0.3333, 1.0, 0.5, 1.0, 0.5, 1.0, 0.3333, 1.0, 0.3333, 0.5, 0.3333, 1.0, 0.1667, 1.0, 0.1667, 0.5, 0.1667, 0.5, 0.1667, 1.0, -8.941e-08, 1.0, -8.941e-08, 0.5, 0.75, 0.49, 0.9578, 0.37, 0.9578, 0.13, 0.75, 0.01, 0.5422, 0.13, 0.5422, 0.37, 0.1667, 1.0, 0.3333, 1.0, 0.3333, 1.0, 0.1667, 1.0, 0.6667, 1.0, 0.8333, 1.0, 0.8333, 1.0, 0.6667, 1.0, 0.1667, 1.0, 0.3333, 1.0, 0.3333, 1.0, 0.1667, 1.0, 0.8333, 1.0, 1.0, 1.0, 1.0, 1.0, 0.8333, 1.0, 0.5, 1.0, 0.6667, 1.0, 0.6667, 1.0, 0.5, 1.0, -8.941e-08, 1.0, 0.1667, 1.0, 0.1667, 1.0, -8.941e-08, 1.0, -8.941e-08, 1.0, 0.1667, 1.0, 0.1667, 1.0, -8.941e-08, 1.0, 0.5, 1.0, 0.6667, 1.0, 0.6667, 1.0, 0.5, 1.0, 0.8333, 1.0, 1.0, 1.0, 1.0, 1.0, 0.8333, 1.0, -8.941e-08, 1.0, 0.1667, 1.0, 0.1667, 1.0, -8.941e-08, 1.0, 0.3333, 1.0, 0.5, 1.0, 0.5, 1.0, 0.3333, 1.0, 0.6667, 1.0, 0.8333, 1.0, 0.8333, 1.0, 0.6667, 1.0, 0.4578, 0.37, 0.25, 0.49, 0.04215, 0.37, 0.04215, 0.13, 0.25, 0.01, 0.4578, 0.13, 0.3333, 1.0, 0.5, 1.0, 0.5, 1.0, 0.3333, 1.0, 0.6667, 1.0, 0.8333, 1.0, 0.8333, 1.0, 0.6667, 1.0, 0.1667, 1.0, 0.3333, 1.0, 0.3333, 1.0, 0.1667, 1.0, 0.5, 1.0, 0.6667, 1.0, 0.6667, 1.0, 0.5, 1.0, 0.8333, 1.0, 1.0, 1.0, 1.0, 1.0, 0.8333, 1.0])
me_cylinder_002.materials.append(mat_groundflowerpot5_001)
me_cylinder_002.materials.append(mat_vaseflowerpot5_001)
me_cylinder_002.materials.append(mat_cactusflowerpot5_001)
me_cylinder_002.materials.append(mat_goldflowerpot5_001)
me_cylinder_002.materials.append(mat_flowerflowerpot5_001)
me_cylinder_002.use_remesh_fix_poles = True
me_cylinder_002.use_remesh_preserve_attributes = False
me_cylinder_002.update()

# ---- objects
ob_flowerpot5 = bpy.data.objects.new('FlowerPot5', me_cylinder_002)

# ---- transforms, parenting, visibility, modifiers, constraints
ob_flowerpot5.location = (0.0, 0.0, 0.0)

# ---- collection membership
col_collection.objects.link(ob_flowerpot5)

# ---- scene / render settings (as saved in the file)
scene.frame_start = 1; scene.frame_end = 250; scene.frame_set(1)
scene.render.engine = 'BLENDER_EEVEE_NEXT'
scene.cycles.use_denoising = False
scene.cycles.samples = 128
scene.cycles.sampling_pattern = 'TABULATED_SOBOL'
scene.cycles.use_adaptive_sampling = False
scene.cycles.use_light_tree = False
scene.view_settings.view_transform = 'Filmic'
bpy.context.view_layer.update()

# ---- added for rendering (the .blend has no active camera and no usable light): camera, sun
cam_auto = bpy.data.cameras.new('AutoCamera')
cam_auto.lens = 50.0
cam_auto.sensor_width = 36.0
cam_auto.clip_end = 1000.0
ob_auto_camera = bpy.data.objects.new('AutoCamera', cam_auto)
scene.collection.objects.link(ob_auto_camera)
ob_auto_camera.location = (2.39785, -2.8716, 1.38211)
ob_auto_camera.rotation_euler = (1.09748, -7.21219e-08, 0.694738)
scene.camera = ob_auto_camera
light_auto_sun = bpy.data.lights.new('AutoSun', 'SUN')
light_auto_sun.energy = 3.0
light_auto_sun.angle = 0.0523599
ob_auto_sun = bpy.data.objects.new('AutoSun', light_auto_sun)
scene.collection.objects.link(ob_auto_sun)
ob_auto_sun.rotation_euler = (0.872665, 0.174533, 0.523599)
bpy.context.view_layer.update()
